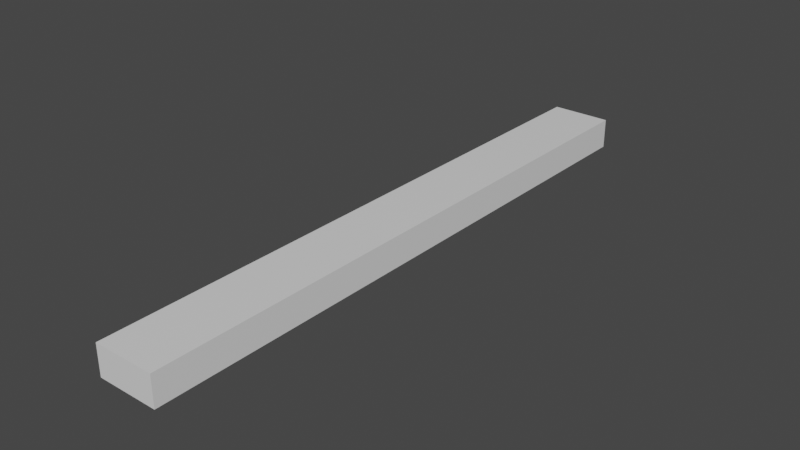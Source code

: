 # Source: flat_plank.blend  (saved by Blender 3.0.42; exported with 4.5.12 LTS)
import bpy
from mathutils import Matrix  # noqa: F401  (used for matrix-valued properties, if any)

bpy.ops.wm.read_factory_settings(use_empty=True)
scene = bpy.context.scene
scene.name = 'Scene'

# ---- collections
col_collection = bpy.data.collections.new('Collection'); scene.collection.children.link(col_collection)

# ---- materials (node trees are filled in below, after node groups)
mat_material = bpy.data.materials.new('Material')
mat_material.alpha_threshold = 0.0
mat_material.use_transparent_shadow = False
mat_material.line_color = (0.0, 0.0, 0.0, 1.0)

# ---- material node trees
mat_material.use_nodes = True; mat_material.node_tree.nodes.clear()
_N = mat_material.node_tree.nodes; _L = mat_material.node_tree.links
n0 = _N.new('ShaderNodeOutputMaterial'); n0.name = 'Material Output'; n0.location = (300, 300)
n1 = _N.new('ShaderNodeBsdfPrincipled'); n1.name = 'Principled BSDF'; n1.location = (10, 300)
n1.distribution = 'GGX'
n1.subsurface_method = 'RANDOM_WALK_SKIN'
n1.inputs[2].default_value = 0.4
n1.inputs[3].default_value = 1.45
n1.inputs[27].default_value = (0.0, 0.0, 0.0, 1.0)
n1.inputs[28].default_value = 1.0
_L.new(n1.outputs[0], n0.inputs[0])
n0.is_active_output = True

# ---- world
world_world = bpy.data.worlds.new('World'); scene.world = world_world
world_world.use_nodes = True; world_world.node_tree.nodes.clear()
_N = world_world.node_tree.nodes; _L = world_world.node_tree.links
n0 = _N.new('ShaderNodeOutputWorld'); n0.name = 'World Output'; n0.location = (300, 300)
n1 = _N.new('ShaderNodeBackground'); n1.name = 'Background'; n1.location = (10, 300)
n1.inputs[0].default_value = (0.05088, 0.05088, 0.05088, 1.0)
_L.new(n1.outputs[0], n0.inputs[0])
n0.is_active_output = True
world_world.color = (0.05088, 0.05088, 0.05088)
world_world.use_sun_shadow = False
world_world.sun_shadow_jitter_overblur = 0.0

# ---- meshes
me_cube = bpy.data.meshes.new('Cube')
me_cube.from_pydata([(-0.1, 1.0, 0.0), (-0.1, -1.0, 0.0), (0.1, -1.0, 0.0), (0.1, 1.0, 0.0), (0.1, -1.0, -0.1), (-0.1, -1.0, -0.1), (-0.1, 1.0, -0.1), (0.1, 1.0, -0.1)], [], [(1, 2, 3, 0), (3, 7, 6, 0), (1, 5, 4, 2), (2, 4, 7, 3), (0, 6, 5, 1)])
_uv = me_cube.uv_layers.new(name='UVMap')
_uv.uv.foreach_set('vector', [0.25, 2.5, 0.0, 2.5, 0.0, 0.0, 0.25, 0.0, 0.0, 0.0, 0.0, -0.25, 0.25, -0.25, 0.25, 0.0, 0.25, 2.5, 0.25, 2.25, 0.0, 2.25, 0.0, 2.5, 0.25, 2.5, 0.0, 2.5, 0.0, 0.0, 0.25, 0.0, 0.0, 0.0, 0.25, 0.0, 0.25, 2.5, 0.0, 2.5])
me_cube.materials.append(mat_material)
me_cube.use_remesh_preserve_volume = False
me_cube.use_remesh_preserve_attributes = False
me_cube.use_mirror_vertex_groups = False
me_cube.update()

# ---- objects
ob_cube = bpy.data.objects.new('Cube', me_cube)

# ---- transforms, parenting, visibility, modifiers, constraints
ob_cube.location = (0.0, 0.0, 0.0)
ob_cube.lock_rotations_4d = False
ob_cube.empty_display_type = 'ARROWS'
ob_cube.lineart.crease_threshold = 0.0

# ---- collection membership
col_collection.objects.link(ob_cube)

# ---- scene / render settings (as saved in the file)
scene.frame_start = 1; scene.frame_end = 250; scene.frame_set(1)
scene.render.engine = 'BLENDER_EEVEE_NEXT'
scene.cycles.sampling_pattern = 'TABULATED_SOBOL'
scene.cycles.use_light_tree = False
scene.view_settings.view_transform = 'Filmic'
bpy.context.view_layer.update()

# ---- added for rendering (the .blend has no active camera and no usable light): camera, sun
cam_auto = bpy.data.cameras.new('AutoCamera')
cam_auto.lens = 50.0
cam_auto.sensor_width = 36.0
cam_auto.clip_end = 1000.0
ob_auto_camera = bpy.data.objects.new('AutoCamera', cam_auto)
scene.collection.objects.link(ob_auto_camera)
ob_auto_camera.location = (1.86198, -2.23437, 1.43958)
ob_auto_camera.rotation_euler = (1.09748, -7.21219e-08, 0.694738)
scene.camera = ob_auto_camera
light_auto_sun = bpy.data.lights.new('AutoSun', 'SUN')
light_auto_sun.energy = 3.0
light_auto_sun.angle = 0.0523599
ob_auto_sun = bpy.data.objects.new('AutoSun', light_auto_sun)
scene.collection.objects.link(ob_auto_sun)
ob_auto_sun.rotation_euler = (0.872665, 0.174533, 0.523599)
bpy.context.view_layer.update()
